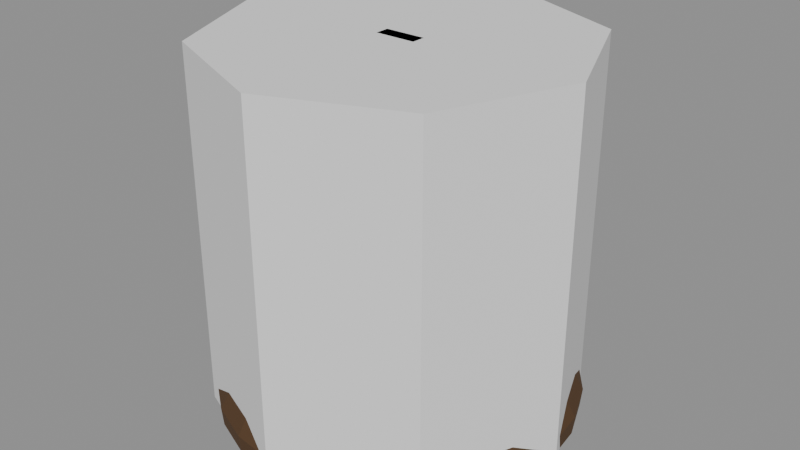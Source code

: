 # Source: Prop_Lab_EchoBell_S12.blend  (saved by Blender 4.3.34; exported with 4.5.12 LTS)
import bpy
from mathutils import Matrix  # noqa: F401  (used for matrix-valued properties, if any)

bpy.ops.wm.read_factory_settings(use_empty=True)
scene = bpy.context.scene
scene.name = 'Scene'

# ---- materials (node trees are filled in below, after node groups)
mat_prop_lab_echobell_s12_m0 = bpy.data.materials.new('Prop_Lab_EchoBell_S12_M0')
mat_prop_lab_echobell_s12_m0.diffuse_color = (0.1113, 0.05819, 0.02537, 1.0)
mat_prop_lab_echobell_s12_m1 = bpy.data.materials.new('Prop_Lab_EchoBell_S12_M1')
mat_prop_lab_echobell_s12_m1.diffuse_color = (0.03847, 0.03847, 0.04455, 1.0)
mat_prop_lab_echobell_s12_m2 = bpy.data.materials.new('Prop_Lab_EchoBell_S12_M2')
mat_prop_lab_echobell_s12_m2.diffuse_color = (0.07593, 0.1975, 0.145, 1.0)

# ---- material node trees
mat_prop_lab_echobell_s12_m0.use_nodes = True; mat_prop_lab_echobell_s12_m0.node_tree.nodes.clear()
_N = mat_prop_lab_echobell_s12_m0.node_tree.nodes; _L = mat_prop_lab_echobell_s12_m0.node_tree.links
n0 = _N.new('ShaderNodeBsdfPrincipled'); n0.name = 'Principled BSDF'; n0.location = (10, 300)
n0.inputs[0].default_value = (0.1113, 0.05819, 0.02537, 1.0)
n0.inputs[1].default_value = 0.35
n0.inputs[2].default_value = 0.85
n1 = _N.new('ShaderNodeOutputMaterial'); n1.name = 'Material Output'; n1.location = (300, 300)
_L.new(n0.outputs[0], n1.inputs[0])
n1.is_active_output = True
mat_prop_lab_echobell_s12_m1.use_nodes = True; mat_prop_lab_echobell_s12_m1.node_tree.nodes.clear()
_N = mat_prop_lab_echobell_s12_m1.node_tree.nodes; _L = mat_prop_lab_echobell_s12_m1.node_tree.links
n0 = _N.new('ShaderNodeBsdfPrincipled'); n0.name = 'Principled BSDF'; n0.location = (10, 300)
n0.inputs[0].default_value = (0.03847, 0.03847, 0.04455, 1.0)
n0.inputs[1].default_value = 0.3
n0.inputs[2].default_value = 0.8
n1 = _N.new('ShaderNodeOutputMaterial'); n1.name = 'Material Output'; n1.location = (300, 300)
_L.new(n0.outputs[0], n1.inputs[0])
n1.is_active_output = True
mat_prop_lab_echobell_s12_m2.use_nodes = True; mat_prop_lab_echobell_s12_m2.node_tree.nodes.clear()
_N = mat_prop_lab_echobell_s12_m2.node_tree.nodes; _L = mat_prop_lab_echobell_s12_m2.node_tree.links
n0 = _N.new('ShaderNodeBsdfPrincipled'); n0.name = 'Principled BSDF'; n0.location = (10, 300)
n0.inputs[0].default_value = (0.07593, 0.1975, 0.145, 1.0)
n0.inputs[1].default_value = 0.1
n0.inputs[2].default_value = 0.9
n1 = _N.new('ShaderNodeOutputMaterial'); n1.name = 'Material Output'; n1.location = (300, 300)
_L.new(n0.outputs[0], n1.inputs[0])
n1.is_active_output = True

# ---- meshes
me_prop_lab_echobell_s12 = bpy.data.meshes.new('Prop_Lab_EchoBell_S12')
me_prop_lab_echobell_s12.from_pydata([(0.0299, 0.0, 0.4784), (0.02888, 0.007739, 0.4784), (0.02589, 0.01495, 0.4784), (0.02114, 0.02114, 0.4784), (0.01495, 0.02589, 0.4784), (0.007739, 0.02888, 0.4784), (1.831e-18, 0.0299, 0.4784), (-0.007739, 0.02888, 0.4784), (-0.01495, 0.02589, 0.4784), (-0.02114, 0.02114, 0.4784), (-0.02589, 0.01495, 0.4784), (-0.02888, 0.007739, 0.4784), (-0.0299, 3.662e-18, 0.4784), (-0.02888, -0.007739, 0.4784), (-0.02589, -0.01495, 0.4784), (-0.02114, -0.02114, 0.4784), (-0.01495, -0.02589, 0.4784), (-0.007739, -0.02888, 0.4784), (-5.493e-18, -0.0299, 0.4784), (0.007739, -0.02888, 0.4784), (0.01495, -0.02589, 0.4784), (0.02114, -0.02114, 0.4784), (0.02589, -0.01495, 0.4784), (0.02888, -0.007739, 0.4784), (0.1435, 0.0, 0.4365), (0.1386, 0.03714, 0.4365), (0.1243, 0.07175, 0.4365), (0.1015, 0.1015, 0.4365), (0.07175, 0.1243, 0.4365), (0.03714, 0.1386, 0.4365), (8.787e-18, 0.1435, 0.4365), (-0.03714, 0.1386, 0.4365), (-0.07175, 0.1243, 0.4365), (-0.1015, 0.1015, 0.4365), (-0.1243, 0.07175, 0.4365), (-0.1386, 0.03714, 0.4365), (-0.1435, 1.757e-17, 0.4365), (-0.1386, -0.03714, 0.4365), (-0.1243, -0.07175, 0.4365), (-0.1015, -0.1015, 0.4365), (-0.07175, -0.1243, 0.4365), (-0.03714, -0.1386, 0.4365), (-2.636e-17, -0.1435, 0.4365), (0.03714, -0.1386, 0.4365), (0.07175, -0.1243, 0.4365), (0.1015, -0.1015, 0.4365), (0.1243, -0.07175, 0.4365), (0.1386, -0.03714, 0.4365), (0.1614, 0.0, 0.3349), (0.1559, 0.04178, 0.3349), (0.1398, 0.08072, 0.3349), (0.1142, 0.1142, 0.3349), (0.08072, 0.1398, 0.3349), (0.04178, 0.1559, 0.3349), (9.885e-18, 0.1614, 0.3349), (-0.04178, 0.1559, 0.3349), (-0.08072, 0.1398, 0.3349), (-0.1142, 0.1142, 0.3349), (-0.1398, 0.08072, 0.3349), (-0.1559, 0.04178, 0.3349), (-0.1614, 1.977e-17, 0.3349), (-0.1559, -0.04178, 0.3349), (-0.1398, -0.08072, 0.3349), (-0.1142, -0.1142, 0.3349), (-0.08072, -0.1398, 0.3349), (-0.04178, -0.1559, 0.3349), (-2.966e-17, -0.1614, 0.3349), (0.04178, -0.1559, 0.3349), (0.08072, -0.1398, 0.3349), (0.1142, -0.1142, 0.3349), (0.1398, -0.08072, 0.3349), (0.1559, -0.04178, 0.3349), (0.1794, 0.0, 0.2153), (0.1733, 0.04643, 0.2153), (0.1553, 0.08969, 0.2153), (0.1268, 0.1268, 0.2153), (0.08969, 0.1553, 0.2153), (0.04643, 0.1733, 0.2153), (1.098e-17, 0.1794, 0.2153), (-0.04643, 0.1733, 0.2153), (-0.08969, 0.1553, 0.2153), (-0.1268, 0.1268, 0.2153), (-0.1553, 0.08969, 0.2153), (-0.1733, 0.04643, 0.2153), (-0.1794, 2.197e-17, 0.2153), (-0.1733, -0.04643, 0.2153), (-0.1553, -0.08969, 0.2153), (-0.1268, -0.1268, 0.2153), (-0.08969, -0.1553, 0.2153), (-0.04643, -0.1733, 0.2153), (-3.295e-17, -0.1794, 0.2153), (0.04643, -0.1733, 0.2153), (0.08969, -0.1553, 0.2153), (0.1268, -0.1268, 0.2153), (0.1553, -0.08969, 0.2153), (0.1733, -0.04643, 0.2153), (0.2093, 0.0, 0.1076), (0.2021, 0.05417, 0.1076), (0.1812, 0.1046, 0.1076), (0.148, 0.148, 0.1076), (0.1046, 0.1812, 0.1076), (0.05417, 0.2021, 0.1076), (1.281e-17, 0.2093, 0.1076), (-0.05417, 0.2021, 0.1076), (-0.1046, 0.1812, 0.1076), (-0.148, 0.148, 0.1076), (-0.1812, 0.1046, 0.1076), (-0.2021, 0.05417, 0.1076), (-0.2093, 2.563e-17, 0.1076), (-0.2021, -0.05417, 0.1076), (-0.1812, -0.1046, 0.1076), (-0.148, -0.148, 0.1076), (-0.1046, -0.1812, 0.1076), (-0.05417, -0.2021, 0.1076), (-3.844e-17, -0.2093, 0.1076), (0.05417, -0.2021, 0.1076), (0.1046, -0.1812, 0.1076), (0.148, -0.148, 0.1076), (0.1812, -0.1046, 0.1076), (0.2021, -0.05417, 0.1076), (0.2511, 0.0, 0.01794), (0.2425, 0.06498, 0.01794), (0.2174, 0.1255, 0.01794), (0.1775, 0.1775, 0.01794), (0.1255, 0.2174, 0.01794), (0.06498, 0.2425, 0.01794), (1.537e-17, 0.2511, 0.01794), (-0.06498, 0.2425, 0.01794), (-0.1255, 0.2174, 0.01794), (-0.1775, 0.1775, 0.01794), (-0.2174, 0.1255, 0.01794), (-0.2425, 0.06498, 0.01794), (-0.2511, 3.075e-17, 0.01794), (-0.2425, -0.06498, 0.01794), (-0.2174, -0.1255, 0.01794), (-0.1775, -0.1775, 0.01794), (-0.1255, -0.2174, 0.01794), (-0.06498, -0.2425, 0.01794), (-4.612e-17, -0.2511, 0.01794), (0.06498, -0.2425, 0.01794), (0.1255, -0.2174, 0.01794), (0.1775, -0.1775, 0.01794), (0.2174, -0.1255, 0.01794), (0.2425, -0.06498, 0.01794), (0.2839, 0.0, 0.0), (0.2743, 0.07349, 0.0), (0.2459, 0.142, 0.0), (0.2008, 0.2008, 0.0), (0.142, 0.2459, 0.0), (0.07349, 0.2743, 0.0), (1.739e-17, 0.2839, 0.0), (-0.07349, 0.2743, 0.0), (-0.142, 0.2459, 0.0), (-0.2008, 0.2008, 0.0), (-0.2459, 0.142, 0.0), (-0.2743, 0.07349, 0.0), (-0.2839, 3.477e-17, 0.0), (-0.2743, -0.07349, 0.0), (-0.2459, -0.142, 0.0), (-0.2008, -0.2008, 0.0), (-0.142, -0.2459, 0.0), (-0.07349, -0.2743, 0.0), (-5.216e-17, -0.2839, 0.0), (0.07349, -0.2743, 0.0), (0.142, -0.2459, 0.0), (0.2008, -0.2008, 0.0), (0.2459, -0.142, 0.0), (0.2743, -0.07349, 0.0), (0.2869, 0.0, 0.0299), (0.2771, 0.07426, 0.0299), (0.2485, 0.1435, 0.0299), (0.2029, 0.2029, 0.0299), (0.1435, 0.2485, 0.0299), (0.07426, 0.2771, 0.0299), (1.757e-17, 0.2869, 0.0299), (-0.07426, 0.2771, 0.0299), (-0.1435, 0.2485, 0.0299), (-0.2029, 0.2029, 0.0299), (-0.2485, 0.1435, 0.0299), (-0.2771, 0.07426, 0.0299), (-0.2869, 3.514e-17, 0.0299), (-0.2771, -0.07426, 0.0299), (-0.2485, -0.1435, 0.0299), (-0.2029, -0.2029, 0.0299), (-0.1435, -0.2485, 0.0299), (-0.07426, -0.2771, 0.0299), (-5.271e-17, -0.2869, 0.0299), (0.07426, -0.2771, 0.0299), (0.1435, -0.2485, 0.0299), (0.2029, -0.2029, 0.0299), (0.2485, -0.1435, 0.0299), (0.2771, -0.07426, 0.0299), (0.2451, 0.0, 0.1076), (0.2368, 0.06345, 0.1076), (0.2123, 0.1226, 0.1076), (0.1733, 0.1733, 0.1076), (0.1226, 0.2123, 0.1076), (0.06345, 0.2368, 0.1076), (1.501e-17, 0.2451, 0.1076), (-0.06345, 0.2368, 0.1076), (-0.1226, 0.2123, 0.1076), (-0.1733, 0.1733, 0.1076), (-0.2123, 0.1226, 0.1076), (-0.2368, 0.06345, 0.1076), (-0.2451, 3.002e-17, 0.1076), (-0.2368, -0.06345, 0.1076), (-0.2123, -0.1226, 0.1076), (-0.1733, -0.1733, 0.1076), (-0.1226, -0.2123, 0.1076), (-0.06345, -0.2368, 0.1076), (-4.503e-17, -0.2451, 0.1076), (0.06345, -0.2368, 0.1076), (0.1226, -0.2123, 0.1076), (0.1733, -0.1733, 0.1076), (0.2123, -0.1226, 0.1076), (0.2368, -0.06345, 0.1076), (0.2153, 0.0, 0.2272), (0.2079, 0.05571, 0.2272), (0.1864, 0.1076, 0.2272), (0.1522, 0.1522, 0.2272), (0.1076, 0.1864, 0.2272), (0.05571, 0.2079, 0.2272), (1.318e-17, 0.2153, 0.2272), (-0.05571, 0.2079, 0.2272), (-0.1076, 0.1864, 0.2272), (-0.1522, 0.1522, 0.2272), (-0.1864, 0.1076, 0.2272), (-0.2079, 0.05571, 0.2272), (-0.2153, 2.636e-17, 0.2272), (-0.2079, -0.05571, 0.2272), (-0.1864, -0.1076, 0.2272), (-0.1522, -0.1522, 0.2272), (-0.1076, -0.1864, 0.2272), (-0.05571, -0.2079, 0.2272), (-3.954e-17, -0.2153, 0.2272), (0.05571, -0.2079, 0.2272), (0.1076, -0.1864, 0.2272), (0.1522, -0.1522, 0.2272), (0.1864, -0.1076, 0.2272), (0.2079, -0.05571, 0.2272), (0.2003, 0.0, 0.3468), (0.1935, 0.05184, 0.3468), (0.1735, 0.1002, 0.3468), (0.1416, 0.1416, 0.3468), (0.1002, 0.1735, 0.3468), (0.05184, 0.1935, 0.3468), (1.227e-17, 0.2003, 0.3468), (-0.05184, 0.1935, 0.3468), (-0.1002, 0.1735, 0.3468), (-0.1416, 0.1416, 0.3468), (-0.1735, 0.1002, 0.3468), (-0.1935, 0.05184, 0.3468), (-0.2003, 2.453e-17, 0.3468), (-0.1935, -0.05184, 0.3468), (-0.1735, -0.1002, 0.3468), (-0.1416, -0.1416, 0.3468), (-0.1002, -0.1735, 0.3468), (-0.05184, -0.1935, 0.3468), (-3.68e-17, -0.2003, 0.3468), (0.05184, -0.1935, 0.3468), (0.1002, -0.1735, 0.3468), (0.1416, -0.1416, 0.3468), (0.1735, -0.1002, 0.3468), (0.1935, -0.05184, 0.3468), (0.1794, 0.0, 0.4425), (0.1733, 0.04643, 0.4425), (0.1553, 0.08969, 0.4425), (0.1268, 0.1268, 0.4425), (0.08969, 0.1553, 0.4425), (0.04643, 0.1733, 0.4425), (1.098e-17, 0.1794, 0.4425), (-0.04643, 0.1733, 0.4425), (-0.08969, 0.1553, 0.4425), (-0.1268, 0.1268, 0.4425), (-0.1553, 0.08969, 0.4425), (-0.1733, 0.04643, 0.4425), (-0.1794, 2.197e-17, 0.4425), (-0.1733, -0.04643, 0.4425), (-0.1553, -0.08969, 0.4425), (-0.1268, -0.1268, 0.4425), (-0.08969, -0.1553, 0.4425), (-0.04643, -0.1733, 0.4425), (-3.295e-17, -0.1794, 0.4425), (0.04643, -0.1733, 0.4425), (0.08969, -0.1553, 0.4425), (0.1268, -0.1268, 0.4425), (0.1553, -0.08969, 0.4425), (0.1733, -0.04643, 0.4425), (0.1196, 0.0, 0.5023), (0.1155, 0.03095, 0.5023), (0.1036, 0.05979, 0.5023), (0.08456, 0.08456, 0.5023), (0.05979, 0.1036, 0.5023), (0.03095, 0.1155, 0.5023), (7.323e-18, 0.1196, 0.5023), (-0.03095, 0.1155, 0.5023), (-0.05979, 0.1036, 0.5023), (-0.08456, 0.08456, 0.5023), (-0.1036, 0.05979, 0.5023), (-0.1155, 0.03095, 0.5023), (-0.1196, 1.465e-17, 0.5023), (-0.1155, -0.03095, 0.5023), (-0.1036, -0.05979, 0.5023), (-0.08456, -0.08456, 0.5023), (-0.05979, -0.1036, 0.5023), (-0.03095, -0.1155, 0.5023), (-2.197e-17, -0.1196, 0.5023), (0.03095, -0.1155, 0.5023), (0.05979, -0.1036, 0.5023), (0.08456, -0.08456, 0.5023), (0.1036, -0.05979, 0.5023), (0.1155, -0.03095, 0.5023), (0.03588, 0.0, 0.5202), (0.03466, 0.009286, 0.5202), (0.03107, 0.01794, 0.5202), (0.02537, 0.02537, 0.5202), (0.01794, 0.03107, 0.5202), (0.009286, 0.03466, 0.5202), (2.197e-18, 0.03588, 0.5202), (-0.009286, 0.03466, 0.5202), (-0.01794, 0.03107, 0.5202), (-0.02537, 0.02537, 0.5202), (-0.03107, 0.01794, 0.5202), (-0.03466, 0.009286, 0.5202), (-0.03588, 4.394e-18, 0.5202), (-0.03466, -0.009286, 0.5202), (-0.03107, -0.01794, 0.5202), (-0.02537, -0.02537, 0.5202), (-0.01794, -0.03107, 0.5202), (-0.009286, -0.03466, 0.5202), (-6.591e-18, -0.03588, 0.5202), (0.009286, -0.03466, 0.5202), (0.01794, -0.03107, 0.5202), (0.02537, -0.02537, 0.5202), (0.03107, -0.01794, 0.5202), (0.03466, -0.009286, 0.5202), (-0.03229, -0.01136, 0.5202), (-0.03229, -0.01495, 0.5238), (-0.03588, -0.01136, 0.5238), (-0.03229, -0.01495, 0.5764), (-0.03229, -0.01136, 0.58), (-0.03588, -0.01136, 0.5764), (-0.03229, 0.01136, 0.5202), (-0.03588, 0.01136, 0.5238), (-0.03229, 0.01495, 0.5238), (-0.03229, 0.01136, 0.58), (-0.03229, 0.01495, 0.5764), (-0.03588, 0.01136, 0.5764), (0.03229, -0.01136, 0.5202), (0.03588, -0.01136, 0.5238), (0.03229, -0.01495, 0.5238), (0.03229, -0.01136, 0.58), (0.03229, -0.01495, 0.5764), (0.03588, -0.01136, 0.5764), (0.03229, 0.01136, 0.5202), (0.03229, 0.01495, 0.5238), (0.03588, 0.01136, 0.5238), (0.03229, 0.01136, 0.58), (0.03588, 0.01136, 0.5764), (0.03229, 0.01495, 0.5764), (0.01794, 0.0, 0.1644), (0.01554, 0.00897, 0.1644), (0.00897, 0.01554, 0.1644), (1.099e-18, 0.01794, 0.1644), (-0.00897, 0.01554, 0.1644), (-0.01554, 0.00897, 0.1644), (-0.01794, 2.197e-18, 0.1644), (-0.01554, -0.00897, 0.1644), (-0.00897, -0.01554, 0.1644), (-3.296e-18, -0.01794, 0.1644), (0.00897, -0.01554, 0.1644), (0.01554, -0.00897, 0.1644), (0.01794, 0.0, 0.4335), (0.01554, 0.00897, 0.4335), (0.00897, 0.01554, 0.4335), (1.099e-18, 0.01794, 0.4335), (-0.00897, 0.01554, 0.4335), (-0.01554, 0.00897, 0.4335), (-0.01794, 2.197e-18, 0.4335), (-0.01554, -0.00897, 0.4335), (-0.00897, -0.01554, 0.4335), (-3.296e-18, -0.01794, 0.4335), (0.00897, -0.01554, 0.4335), (0.01554, -0.00897, 0.4335), (0.01196, 0.0, 0.1136), (0.01036, 0.00598, 0.1136), (0.00598, 0.01036, 0.1136), (7.323e-19, 0.01196, 0.1136), (-0.00598, 0.01036, 0.1136), (-0.01036, 0.00598, 0.1136), (-0.01196, 1.465e-18, 0.1136), (-0.01036, -0.00598, 0.1136), (-0.00598, -0.01036, 0.1136), (-2.197e-18, -0.01196, 0.1136), (0.00598, -0.01036, 0.1136), (0.01036, -0.00598, 0.1136), (0.04186, 0.0, 0.1435), (0.03625, 0.02093, 0.1435), (0.02093, 0.03625, 0.1435), (2.563e-18, 0.04186, 0.1435), (-0.02093, 0.03625, 0.1435), (-0.03625, 0.02093, 0.1435), (-0.04186, 5.126e-18, 0.1435), (-0.03625, -0.02093, 0.1435), (-0.02093, -0.03625, 0.1435), (-7.69e-18, -0.04186, 0.1435), (0.02093, -0.03625, 0.1435), (0.03625, -0.02093, 0.1435), (0.01196, 0.0, 0.1734), (0.01036, 0.00598, 0.1734), (0.00598, 0.01036, 0.1734), (7.323e-19, 0.01196, 0.1734), (-0.00598, 0.01036, 0.1734), (-0.01036, 0.00598, 0.1734), (-0.01196, 1.465e-18, 0.1734), (-0.01036, -0.00598, 0.1734), (-0.00598, -0.01036, 0.1734), (-2.197e-18, -0.01196, 0.1734), (0.00598, -0.01036, 0.1734), (0.01036, -0.00598, 0.1734)], [], [(0, 1, 25, 24), (1, 2, 26, 25), (2, 3, 27, 26), (3, 4, 28, 27), (4, 5, 29, 28), (5, 6, 30, 29), (6, 7, 31, 30), (7, 8, 32, 31), (8, 9, 33, 32), (9, 10, 34, 33), (10, 11, 35, 34), (11, 12, 36, 35), (12, 13, 37, 36), (13, 14, 38, 37), (14, 15, 39, 38), (15, 16, 40, 39), (16, 17, 41, 40), (17, 18, 42, 41), (18, 19, 43, 42), (19, 20, 44, 43), (20, 21, 45, 44), (21, 22, 46, 45), (22, 23, 47, 46), (23, 0, 24, 47), (24, 25, 49, 48), (25, 26, 50, 49), (26, 27, 51, 50), (27, 28, 52, 51), (28, 29, 53, 52), (29, 30, 54, 53), (30, 31, 55, 54), (31, 32, 56, 55), (32, 33, 57, 56), (33, 34, 58, 57), (34, 35, 59, 58), (35, 36, 60, 59), (36, 37, 61, 60), (37, 38, 62, 61), (38, 39, 63, 62), (39, 40, 64, 63), (40, 41, 65, 64), (41, 42, 66, 65), (42, 43, 67, 66), (43, 44, 68, 67), (44, 45, 69, 68), (45, 46, 70, 69), (46, 47, 71, 70), (47, 24, 48, 71), (48, 49, 73, 72), (49, 50, 74, 73), (50, 51, 75, 74), (51, 52, 76, 75), (52, 53, 77, 76), (53, 54, 78, 77), (54, 55, 79, 78), (55, 56, 80, 79), (56, 57, 81, 80), (57, 58, 82, 81), (58, 59, 83, 82), (59, 60, 84, 83), (60, 61, 85, 84), (61, 62, 86, 85), (62, 63, 87, 86), (63, 64, 88, 87), (64, 65, 89, 88), (65, 66, 90, 89), (66, 67, 91, 90), (67, 68, 92, 91), (68, 69, 93, 92), (69, 70, 94, 93), (70, 71, 95, 94), (71, 48, 72, 95), (72, 73, 97, 96), (73, 74, 98, 97), (74, 75, 99, 98), (75, 76, 100, 99), (76, 77, 101, 100), (77, 78, 102, 101), (78, 79, 103, 102), (79, 80, 104, 103), (80, 81, 105, 104), (81, 82, 106, 105), (82, 83, 107, 106), (83, 84, 108, 107), (84, 85, 109, 108), (85, 86, 110, 109), (86, 87, 111, 110), (87, 88, 112, 111), (88, 89, 113, 112), (89, 90, 114, 113), (90, 91, 115, 114), (91, 92, 116, 115), (92, 93, 117, 116), (93, 94, 118, 117), (94, 95, 119, 118), (95, 72, 96, 119), (96, 97, 121, 120), (97, 98, 122, 121), (98, 99, 123, 122), (99, 100, 124, 123), (100, 101, 125, 124), (101, 102, 126, 125), (102, 103, 127, 126), (103, 104, 128, 127), (104, 105, 129, 128), (105, 106, 130, 129), (106, 107, 131, 130), (107, 108, 132, 131), (108, 109, 133, 132), (109, 110, 134, 133), (110, 111, 135, 134), (111, 112, 136, 135), (112, 113, 137, 136), (113, 114, 138, 137), (114, 115, 139, 138), (115, 116, 140, 139), (116, 117, 141, 140), (117, 118, 142, 141), (118, 119, 143, 142), (119, 96, 120, 143), (120, 121, 145, 144), (121, 122, 146, 145), (122, 123, 147, 146), (123, 124, 148, 147), (124, 125, 149, 148), (125, 126, 150, 149), (126, 127, 151, 150), (127, 128, 152, 151), (128, 129, 153, 152), (129, 130, 154, 153), (130, 131, 155, 154), (131, 132, 156, 155), (132, 133, 157, 156), (133, 134, 158, 157), (134, 135, 159, 158), (135, 136, 160, 159), (136, 137, 161, 160), (137, 138, 162, 161), (138, 139, 163, 162), (139, 140, 164, 163), (140, 141, 165, 164), (141, 142, 166, 165), (142, 143, 167, 166), (143, 120, 144, 167), (144, 145, 169, 168), (145, 146, 170, 169), (146, 147, 171, 170), (147, 148, 172, 171), (148, 149, 173, 172), (149, 150, 174, 173), (150, 151, 175, 174), (151, 152, 176, 175), (152, 153, 177, 176), (153, 154, 178, 177), (154, 155, 179, 178), (155, 156, 180, 179), (156, 157, 181, 180), (157, 158, 182, 181), (158, 159, 183, 182), (159, 160, 184, 183), (160, 161, 185, 184), (161, 162, 186, 185), (162, 163, 187, 186), (163, 164, 188, 187), (164, 165, 189, 188), (165, 166, 190, 189), (166, 167, 191, 190), (167, 144, 168, 191), (168, 169, 193, 192), (169, 170, 194, 193), (170, 171, 195, 194), (171, 172, 196, 195), (172, 173, 197, 196), (173, 174, 198, 197), (174, 175, 199, 198), (175, 176, 200, 199), (176, 177, 201, 200), (177, 178, 202, 201), (178, 179, 203, 202), (179, 180, 204, 203), (180, 181, 205, 204), (181, 182, 206, 205), (182, 183, 207, 206), (183, 184, 208, 207), (184, 185, 209, 208), (185, 186, 210, 209), (186, 187, 211, 210), (187, 188, 212, 211), (188, 189, 213, 212), (189, 190, 214, 213), (190, 191, 215, 214), (191, 168, 192, 215), (192, 193, 217, 216), (193, 194, 218, 217), (194, 195, 219, 218), (195, 196, 220, 219), (196, 197, 221, 220), (197, 198, 222, 221), (198, 199, 223, 222), (199, 200, 224, 223), (200, 201, 225, 224), (201, 202, 226, 225), (202, 203, 227, 226), (203, 204, 228, 227), (204, 205, 229, 228), (205, 206, 230, 229), (206, 207, 231, 230), (207, 208, 232, 231), (208, 209, 233, 232), (209, 210, 234, 233), (210, 211, 235, 234), (211, 212, 236, 235), (212, 213, 237, 236), (213, 214, 238, 237), (214, 215, 239, 238), (215, 192, 216, 239), (216, 217, 241, 240), (217, 218, 242, 241), (218, 219, 243, 242), (219, 220, 244, 243), (220, 221, 245, 244), (221, 222, 246, 245), (222, 223, 247, 246), (223, 224, 248, 247), (224, 225, 249, 248), (225, 226, 250, 249), (226, 227, 251, 250), (227, 228, 252, 251), (228, 229, 253, 252), (229, 230, 254, 253), (230, 231, 255, 254), (231, 232, 256, 255), (232, 233, 257, 256), (233, 234, 258, 257), (234, 235, 259, 258), (235, 236, 260, 259), (236, 237, 261, 260), (237, 238, 262, 261), (238, 239, 263, 262), (239, 216, 240, 263), (240, 241, 265, 264), (241, 242, 266, 265), (242, 243, 267, 266), (243, 244, 268, 267), (244, 245, 269, 268), (245, 246, 270, 269), (246, 247, 271, 270), (247, 248, 272, 271), (248, 249, 273, 272), (249, 250, 274, 273), (250, 251, 275, 274), (251, 252, 276, 275), (252, 253, 277, 276), (253, 254, 278, 277), (254, 255, 279, 278), (255, 256, 280, 279), (256, 257, 281, 280), (257, 258, 282, 281), (258, 259, 283, 282), (259, 260, 284, 283), (260, 261, 285, 284), (261, 262, 286, 285), (262, 263, 287, 286), (263, 240, 264, 287), (264, 265, 289, 288), (265, 266, 290, 289), (266, 267, 291, 290), (267, 268, 292, 291), (268, 269, 293, 292), (269, 270, 294, 293), (270, 271, 295, 294), (271, 272, 296, 295), (272, 273, 297, 296), (273, 274, 298, 297), (274, 275, 299, 298), (275, 276, 300, 299), (276, 277, 301, 300), (277, 278, 302, 301), (278, 279, 303, 302), (279, 280, 304, 303), (280, 281, 305, 304), (281, 282, 306, 305), (282, 283, 307, 306), (283, 284, 308, 307), (284, 285, 309, 308), (285, 286, 310, 309), (286, 287, 311, 310), (287, 264, 288, 311), (288, 289, 313, 312), (289, 290, 314, 313), (290, 291, 315, 314), (291, 292, 316, 315), (292, 293, 317, 316), (293, 294, 318, 317), (294, 295, 319, 318), (295, 296, 320, 319), (296, 297, 321, 320), (297, 298, 322, 321), (298, 299, 323, 322), (299, 300, 324, 323), (300, 301, 325, 324), (301, 302, 326, 325), (302, 303, 327, 326), (303, 304, 328, 327), (304, 305, 329, 328), (305, 306, 330, 329), (306, 307, 331, 330), (307, 308, 332, 331), (308, 309, 333, 332), (309, 310, 334, 333), (310, 311, 335, 334), (311, 288, 312, 335), (23, 22, 21, 20, 19, 18, 17, 16, 15, 14, 13, 12, 11, 10, 9, 8, 7, 6, 5, 4, 3, 2, 1, 0), (312, 313, 314, 315, 316, 317, 318, 319, 320, 321, 322, 323, 324, 325, 326, 327, 328, 329, 330, 331, 332, 333, 334, 335), (350, 352, 339, 337), (356, 358, 353, 349), (357, 345, 340, 351), (338, 341, 347, 343), (344, 346, 359, 355), (336, 337, 338), (339, 340, 341), (342, 343, 344), (345, 346, 347), (348, 349, 350), (351, 352, 353), (354, 355, 356), (357, 358, 359), (342, 336, 338, 343), (337, 339, 341, 338), (340, 345, 347, 341), (346, 344, 343, 347), (354, 342, 344, 355), (345, 357, 359, 346), (358, 356, 355, 359), (348, 354, 356, 349), (357, 351, 353, 358), (352, 350, 349, 353), (336, 348, 350, 337), (351, 340, 339, 352), (342, 354, 348, 336), (360, 361, 373, 372), (361, 362, 374, 373), (362, 363, 375, 374), (363, 364, 376, 375), (364, 365, 377, 376), (365, 366, 378, 377), (366, 367, 379, 378), (367, 368, 380, 379), (368, 369, 381, 380), (369, 370, 382, 381), (370, 371, 383, 382), (371, 360, 372, 383), (371, 370, 369, 368, 367, 366, 365, 364, 363, 362, 361, 360), (372, 373, 374, 375, 376, 377, 378, 379, 380, 381, 382, 383), (384, 385, 397, 396), (385, 386, 398, 397), (386, 387, 399, 398), (387, 388, 400, 399), (388, 389, 401, 400), (389, 390, 402, 401), (390, 391, 403, 402), (391, 392, 404, 403), (392, 393, 405, 404), (393, 394, 406, 405), (394, 395, 407, 406), (395, 384, 396, 407), (396, 397, 409, 408), (397, 398, 410, 409), (398, 399, 411, 410), (399, 400, 412, 411), (400, 401, 413, 412), (401, 402, 414, 413), (402, 403, 415, 414), (403, 404, 416, 415), (404, 405, 417, 416), (405, 406, 418, 417), (406, 407, 419, 418), (407, 396, 408, 419), (395, 394, 393, 392, 391, 390, 389, 388, 387, 386, 385, 384), (408, 409, 410, 411, 412, 413, 414, 415, 416, 417, 418, 419)])
me_prop_lab_echobell_s12.polygons.foreach_set('material_index', [0, 0, 0, 0, 0, 0, 0, 0, 0, 0, 0, 0, 0, 0, 0, 0, 0, 0, 0, 0, 0, 0, 0, 0, 0, 0, 0, 0, 0, 0, 0, 0, 0, 0, 0, 0, 0, 0, 0, 0, 0, 0, 0, 0, 0, 0, 0, 0, 0, 0, 0, 0, 0, 0, 0, 0, 0, 0, 0, 0, 0, 0, 0, 0, 0, 0, 0, 0, 0, 0, 0, 0, 0, 0, 0, 0, 0, 0, 0, 0, 0, 0, 0, 0, 0, 0, 0, 0, 0, 0, 0, 0, 0, 0, 0, 0, 0, 0, 0, 0, 0, 0, 0, 0, 0, 0, 0, 0, 0, 0, 0, 0, 0, 0, 0, 0, 0, 0, 0, 0, 0, 0, 0, 0, 0, 0, 0, 0, 0, 0, 0, 0, 0, 0, 0, 0, 0, 0, 0, 0, 0, 0, 0, 0, 0, 0, 0, 0, 0, 0, 0, 0, 0, 0, 0, 0, 0, 0, 0, 0, 0, 0, 0, 0, 0, 0, 0, 0, 0, 0, 0, 0, 0, 0, 0, 0, 0, 0, 0, 0, 0, 0, 0, 0, 0, 0, 0, 0, 0, 0, 0, 0, 0, 0, 0, 0, 0, 0, 0, 0, 0, 0, 0, 0, 0, 0, 0, 0, 0, 0, 0, 0, 0, 0, 0, 0, 0, 0, 0, 0, 0, 0, 0, 0, 0, 0, 0, 0, 0, 0, 0, 0, 0, 0, 0, 0, 0, 0, 0, 0, 0, 0, 0, 0, 0, 0, 0, 0, 0, 0, 0, 0, 0, 0, 0, 0, 0, 0, 0, 0, 0, 0, 0, 0, 0, 0, 0, 0, 0, 0, 0, 0, 0, 0, 0, 0, 0, 0, 0, 0, 0, 0, 0, 0, 0, 0, 0, 0, 0, 0, 0, 0, 0, 0, 0, 0, 0, 0, 0, 0, 0, 0, 0, 0, 0, 0, 0, 0, 0, 0, 0, 0, 0, 0, 2, 2, 2, 2, 2, 2, 2, 2, 2, 2, 2, 2, 2, 2, 2, 2, 2, 2, 2, 2, 2, 2, 2, 2, 2, 2, 1, 1, 1, 1, 1, 1, 1, 1, 1, 1, 1, 1, 1, 1, 1, 1, 1, 1, 1, 1, 1, 1, 1, 1, 1, 1, 1, 1, 1, 1, 1, 1, 1, 1, 1, 1, 1, 1, 1, 1])
me_prop_lab_echobell_s12.materials.append(mat_prop_lab_echobell_s12_m0)
me_prop_lab_echobell_s12.materials.append(mat_prop_lab_echobell_s12_m1)
me_prop_lab_echobell_s12.materials.append(mat_prop_lab_echobell_s12_m2)
me_prop_lab_echobell_s12.update()
me_ucx_prop_lab_echobell_s12_00 = bpy.data.meshes.new('UCX_Prop_Lab_EchoBell_S12_00')
me_ucx_prop_lab_echobell_s12_00.from_pydata([(0.293, 0.0, 0.0), (0.2072, 0.2072, 0.0), (1.794e-17, 0.293, 0.0), (-0.2072, 0.2072, 0.0), (-0.293, 3.588e-17, 0.0), (-0.2072, -0.2072, 0.0), (-5.382e-17, -0.293, 0.0), (0.2072, -0.2072, 0.0), (0.293, 0.0, 0.58), (0.2072, 0.2072, 0.58), (1.794e-17, 0.293, 0.58), (-0.2072, 0.2072, 0.58), (-0.293, 3.588e-17, 0.58), (-0.2072, -0.2072, 0.58), (-5.382e-17, -0.293, 0.58), (0.2072, -0.2072, 0.58)], [], [(0, 1, 9, 8), (1, 2, 10, 9), (2, 3, 11, 10), (3, 4, 12, 11), (4, 5, 13, 12), (5, 6, 14, 13), (6, 7, 15, 14), (7, 0, 8, 15), (7, 6, 5, 4, 3, 2, 1, 0), (8, 9, 10, 11, 12, 13, 14, 15)])
me_ucx_prop_lab_echobell_s12_00.update()

# ---- objects
ob_prop_lab_echobell_s12 = bpy.data.objects.new('Prop_Lab_EchoBell_S12', me_prop_lab_echobell_s12)
ob_socket_bell = bpy.data.objects.new('SOCKET_Bell', None)
ob_socket_strike = bpy.data.objects.new('SOCKET_Strike', None)
ob_socket_sound = bpy.data.objects.new('SOCKET_Sound', None)
ob_ucx_prop_lab_echobell_s12_00 = bpy.data.objects.new('UCX_Prop_Lab_EchoBell_S12_00', me_ucx_prop_lab_echobell_s12_00)

# ---- transforms, parenting, visibility, modifiers, constraints
ob_prop_lab_echobell_s12.location = (0.0, 0.0, 0.0)
ob_socket_bell.parent = ob_prop_lab_echobell_s12
ob_socket_bell.location = (0.0, 0.0, 0.58)
ob_socket_bell.empty_display_type = 'ARROWS'
ob_socket_bell.empty_display_size = 0.03
ob_socket_strike.parent = ob_prop_lab_echobell_s12
ob_socket_strike.location = (0.0, -0.284, 0.05979)
ob_socket_strike.empty_display_type = 'ARROWS'
ob_socket_strike.empty_display_size = 0.03
ob_socket_sound.parent = ob_prop_lab_echobell_s12
ob_socket_sound.location = (0.0, 0.0, 0.2691)
ob_socket_sound.empty_display_type = 'ARROWS'
ob_socket_sound.empty_display_size = 0.03
ob_ucx_prop_lab_echobell_s12_00.parent = ob_prop_lab_echobell_s12
ob_ucx_prop_lab_echobell_s12_00.location = (0.0, 0.0, 0.0)
ob_ucx_prop_lab_echobell_s12_00.display_type = 'WIRE'

# ---- collection membership
scene.collection.objects.link(ob_prop_lab_echobell_s12)
scene.collection.objects.link(ob_socket_bell)
scene.collection.objects.link(ob_socket_strike)
scene.collection.objects.link(ob_socket_sound)
scene.collection.objects.link(ob_ucx_prop_lab_echobell_s12_00)

# ---- scene / render settings (as saved in the file)
scene.frame_start = 1; scene.frame_end = 250; scene.frame_set(1)
scene.render.engine = 'BLENDER_EEVEE_NEXT'
bpy.context.view_layer.update()

# ---- added for rendering (the .blend has no active camera and no usable light): camera, sun + grey world if the file has none
cam_auto = bpy.data.cameras.new('AutoCamera')
cam_auto.lens = 50.0
cam_auto.sensor_width = 36.0
cam_auto.clip_end = 1000.0
ob_auto_camera = bpy.data.objects.new('AutoCamera', cam_auto)
scene.collection.objects.link(ob_auto_camera)
ob_auto_camera.location = (0.935892, -1.12307, 1.03871)
ob_auto_camera.rotation_euler = (1.09748, -7.21219e-08, 0.694738)
scene.camera = ob_auto_camera
light_auto_sun = bpy.data.lights.new('AutoSun', 'SUN')
light_auto_sun.energy = 3.0
light_auto_sun.angle = 0.0523599
ob_auto_sun = bpy.data.objects.new('AutoSun', light_auto_sun)
scene.collection.objects.link(ob_auto_sun)
ob_auto_sun.rotation_euler = (0.872665, 0.174533, 0.523599)
if scene.world is None:
    world_auto = bpy.data.worlds.new('AutoWorld')
    world_auto.color = (0.3, 0.3, 0.3)
    scene.world = world_auto
bpy.context.view_layer.update()
